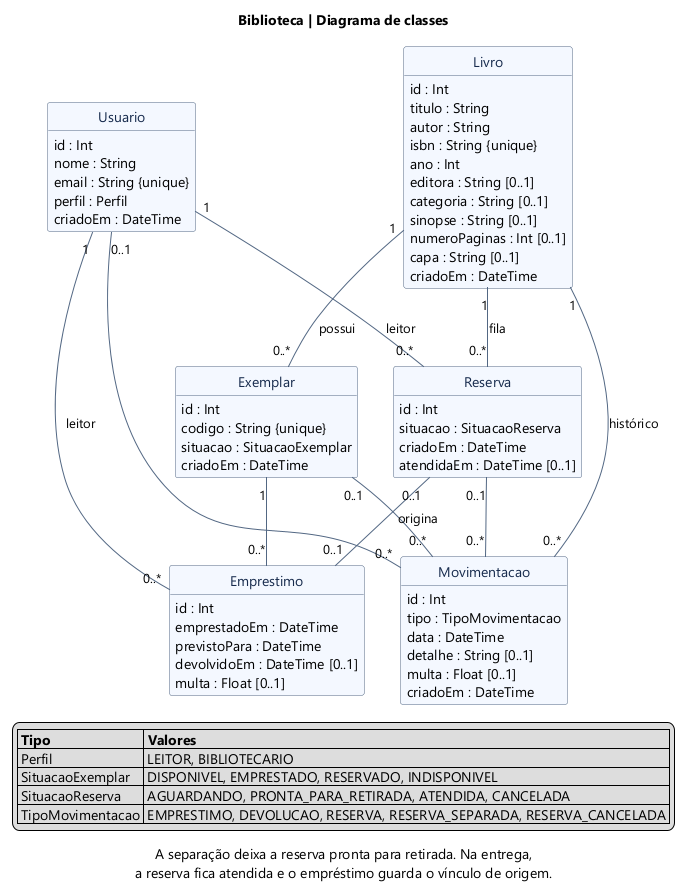

The diagram above was rendered by PlantUML. Its source (embedded in the PNG):
@startuml
title Biblioteca | Diagrama de classes
hide methods
hide circle
skinparam shadowing false
skinparam defaultFontName Segoe UI
skinparam ArrowColor #526783
skinparam class {
  BackgroundColor #F4F8FF
  BorderColor #526783
  FontColor #172B4D
}

class Livro {
  id : Int
  titulo : String
  autor : String
  isbn : String {unique}
  ano : Int
  editora : String [0..1]
  categoria : String [0..1]
  sinopse : String [0..1]
  numeroPaginas : Int [0..1]
  capa : String [0..1]
  criadoEm : DateTime
}

class Exemplar {
  id : Int
  codigo : String {unique}
  situacao : SituacaoExemplar
  criadoEm : DateTime
}

class Usuario {
  id : Int
  nome : String
  email : String {unique}
  perfil : Perfil
  criadoEm : DateTime
}

class Emprestimo {
  id : Int
  emprestadoEm : DateTime
  previstoPara : DateTime
  devolvidoEm : DateTime [0..1]
  multa : Float [0..1]
}

class Reserva {
  id : Int
  situacao : SituacaoReserva
  criadoEm : DateTime
  atendidaEm : DateTime [0..1]
}

class Movimentacao {
  id : Int
  tipo : TipoMovimentacao
  data : DateTime
  detalhe : String [0..1]
  multa : Float [0..1]
  criadoEm : DateTime
}

Livro "1" -- "0..*" Exemplar : possui
Exemplar "1" -- "0..*" Emprestimo
Livro "1" -- "0..*" Reserva : fila
Usuario "1" -- "0..*" Emprestimo : leitor
Usuario "1" -- "0..*" Reserva : leitor
Livro "1" -- "0..*" Movimentacao : histórico
Exemplar "0..1" -- "0..*" Movimentacao
Usuario "0..1" -- "0..*" Movimentacao
Reserva "0..1" -- "0..1" Emprestimo : origina
Reserva "0..1" -- "0..*" Movimentacao

caption A separação deixa a reserva pronta para retirada. Na entrega,\na reserva fica atendida e o empréstimo guarda o vínculo de origem.

legend bottom
  |= Tipo |= Valores |
  | Perfil | LEITOR, BIBLIOTECARIO |
  | SituacaoExemplar | DISPONIVEL, EMPRESTADO, RESERVADO, INDISPONIVEL |
  | SituacaoReserva | AGUARDANDO, PRONTA_PARA_RETIRADA, ATENDIDA, CANCELADA |
  | TipoMovimentacao | EMPRESTIMO, DEVOLUCAO, RESERVA, RESERVA_SEPARADA, RESERVA_CANCELADA |
endlegend
@enduml